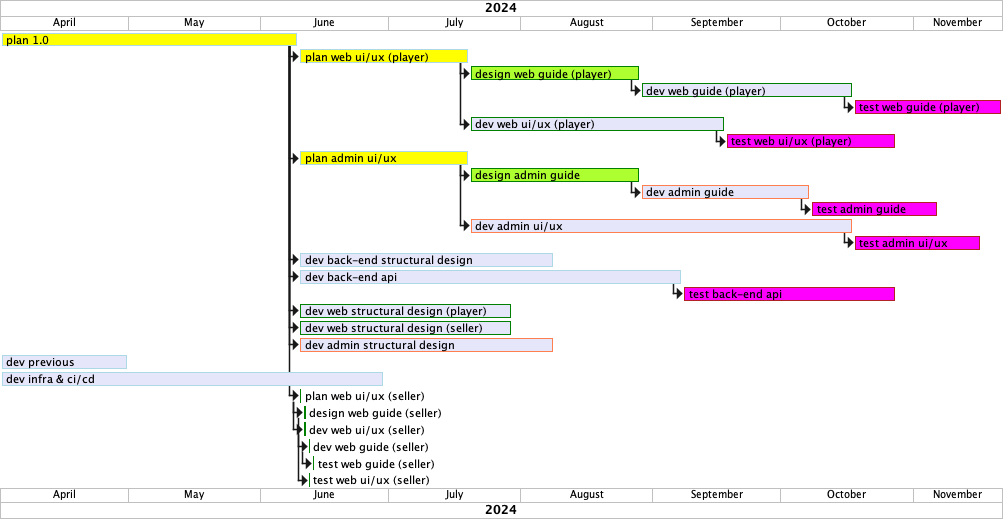

The diagram above was rendered by PlantUML. Its source (embedded in the PNG):
@startgantt

<style>
ganttDiagram {
  task {
    BackGroundColor GreenYellow
    LineColor Green
    unstated {
      BackGroundColor Fuchsia
      LineColor FireBrick
    }
  }
}
</style>


projectscale monthly zoom 4

Project starts 2024-04-01


[plan 1.0] is colored in Yellow/LightBlue
[plan 1.0] starts 2023-05-01
[plan 1.0] lasts 70 days

[plan web ui/ux (player)] is colored in Yellow/LightBlue
[plan web ui/ux (player)] starts 2023-07-16
[plan web ui/ux (player)] lasts 40 days

[design web guide (player)] is colored in GreenYellow/Green
[design web guide (player)] starts 2023-08-7
[design web guide (player)] lasts 40 days

[dev web guide (player)] is colored in Lavender/Green
[dev web guide (player)] starts 2023-09-01
[dev web guide (player)] lasts 50 days

[test web guide (player)] is colored in Fuchsia/FireBrick
[test web guide (player)] starts 2023-09-30
[test web guide (player)] lasts 35 days

[dev web ui/ux (player)] is colored in Lavender/Green
[dev web ui/ux (player)] starts 2023-08-12
[dev web ui/ux (player)] lasts 60 days

[test web ui/ux (player)] is colored in Fuchsia/FireBrick
[test web ui/ux (player)] starts 2023-09-12
[test web ui/ux (player)] lasts 40 days




[plan admin ui/ux] is colored in Yellow/LightBlue
[plan admin ui/ux] starts 2023-07-20
[plan admin ui/ux] lasts 40 days

[design admin guide] is colored in GreenYellow/Green
[design admin guide] starts 2023-08-12
[design admin guide] lasts 40 days

[dev admin guide] is colored in Lavender/Coral
[dev admin guide] starts 2023-09-01
[dev admin guide] lasts 40 days

[test admin guide] is colored in Fuchsia/FireBrick
[test admin guide] starts 2023-09-30
[test admin guide] lasts 30 days

[dev admin ui/ux] is colored in Lavender/Coral
[dev admin ui/ux] starts 2023-08-12
[dev admin ui/ux] lasts 90 days

[test admin ui/ux] is colored in Fuchsia/FireBrick
[test admin ui/ux] starts 2023-09-12
[test admin ui/ux] lasts 30 days




[dev back-end structural design] is colored in Lavender/LightBlue
[dev back-end structural design] starts 2023-06-12
[dev back-end structural design] lasts 60 days


[dev back-end api] is colored in Lavender/LightBlue
[dev back-end api] starts 2023-06-12
[dev back-end api] lasts 90 days

[test back-end api] is colored in Fuchsia/FireBrick
[test back-end api] starts 2023-08-12
[test back-end api] lasts 50 days


[dev web structural design (player)] is colored in Lavender/Green
[dev web structural design (player)] starts 2023-06-12
[dev web structural design (player)] lasts 50 days


[dev web structural design (seller)] is colored in Lavender/Green
[dev web structural design (seller)] starts 2023-06-12
[dev web structural design (seller)] lasts 50 days


[dev admin structural design] is colored in Lavender/Coral
[dev admin structural design] starts 2023-06-12
[dev admin structural design] lasts 60 days


[dev previous] is colored in Lavender/LightBlue
[dev previous] starts 2023-06-12
[dev previous] lasts 30 days

[dev infra & ci/cd] is colored in Lavender/LightBlue
[dev infra & ci/cd] starts 2023-06-20
[dev infra & ci/cd] lasts 90 days




[plan 1.0] -> [plan web ui/ux (player)]
[plan web ui/ux (player)] -> [design web guide (player)]
[plan web ui/ux (player)] -> [dev web ui/ux (player)]
[design web guide (player)] -> [dev web guide (player)]
[dev web guide (player)] -> [test web guide (player)]
[dev web ui/ux (player)] -> [test web ui/ux (player)]


[plan 1.0] -> [plan web ui/ux (seller)]
[plan web ui/ux (seller)] -> [design web guide (seller)]
[plan web ui/ux (seller)]  -> [dev web ui/ux (seller)]
[design web guide (seller)] -> [dev web guide (seller)]
[dev web guide (seller)] -> [test web guide (seller)]
[dev web ui/ux (seller)] -> [test web ui/ux (seller)]


[plan 1.0] -> [plan admin ui/ux]
[plan admin ui/ux]  -> [design admin guide]
[plan admin ui/ux] -> [dev admin ui/ux]
[design admin guide] -> [dev admin guide]
[dev admin ui/ux] -> [test admin ui/ux]
[dev admin guide] -> [test admin guide]


[plan 1.0] -> [dev back-end structural design]
[plan 1.0] -> [dev back-end api]
[dev back-end api] -> [test back-end api]



[plan 1.0] -> [dev web structural design (player)]
[plan 1.0] -> [dev web structural design (seller)]
[plan 1.0] -> [dev admin structural design]

2023-05-01 to 2024-02-28 are named [End's committee]

@endgantt